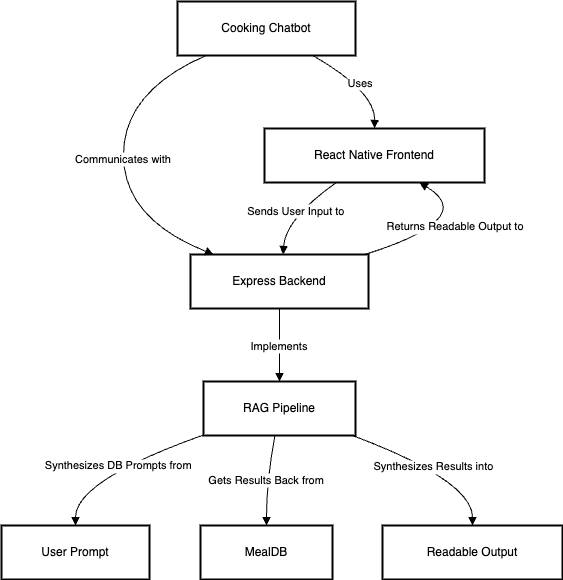

The diagram above was exported from draw.io. Its source (the exported page's mxGraphModel, read from the mxfile embedded in the PNG):
<mxGraphModel dx="562" dy="196" grid="1" gridSize="10" guides="1" tooltips="1" connect="1" arrows="1" fold="1" page="1" pageScale="1" pageWidth="850" pageHeight="1100" math="0" shadow="0">
  <root>
    <mxCell id="0" />
    <mxCell id="1" parent="0" />
    <mxCell id="2" value="Cooking Chatbot" style="whiteSpace=wrap;strokeWidth=2;" parent="1" vertex="1">
      <mxGeometry x="197" y="8" width="178" height="54" as="geometry" />
    </mxCell>
    <mxCell id="3" value="React Native Frontend" style="whiteSpace=wrap;strokeWidth=2;" parent="1" vertex="1">
      <mxGeometry x="284" y="135" width="220" height="54" as="geometry" />
    </mxCell>
    <mxCell id="4" value="Express Backend" style="whiteSpace=wrap;strokeWidth=2;" parent="1" vertex="1">
      <mxGeometry x="210" y="261" width="178" height="54" as="geometry" />
    </mxCell>
    <mxCell id="5" value="RAG Pipeline" style="whiteSpace=wrap;strokeWidth=2;" parent="1" vertex="1">
      <mxGeometry x="223" y="388" width="152" height="54" as="geometry" />
    </mxCell>
    <mxCell id="6" value="User Prompt" style="whiteSpace=wrap;strokeWidth=2;" parent="1" vertex="1">
      <mxGeometry x="21" y="532" width="148" height="54" as="geometry" />
    </mxCell>
    <mxCell id="7" value="MealDB" style="whiteSpace=wrap;strokeWidth=2;" parent="1" vertex="1">
      <mxGeometry x="220" y="532" width="132" height="54" as="geometry" />
    </mxCell>
    <mxCell id="10" value="Readable Output" style="whiteSpace=wrap;strokeWidth=2;" parent="1" vertex="1">
      <mxGeometry x="402" y="532" width="180" height="54" as="geometry" />
    </mxCell>
    <mxCell id="11" value="Uses" style="curved=1;startArrow=none;endArrow=block;exitX=0.76;exitY=1;entryX=0.5;entryY=-0.01;" parent="1" source="2" target="3" edge="1">
      <mxGeometry relative="1" as="geometry">
        <Array as="points">
          <mxPoint x="395" y="98" />
        </Array>
      </mxGeometry>
    </mxCell>
    <mxCell id="12" value="Communicates with" style="curved=1;startArrow=none;endArrow=block;exitX=0.16;exitY=1;entryX=0.13;entryY=0;" parent="1" source="2" target="4" edge="1">
      <mxGeometry relative="1" as="geometry">
        <Array as="points">
          <mxPoint x="143" y="98" />
          <mxPoint x="143" y="225" />
        </Array>
      </mxGeometry>
    </mxCell>
    <mxCell id="13" value="Implements" style="curved=1;startArrow=none;endArrow=block;exitX=0.5;exitY=1;entryX=0.5;entryY=0;" parent="1" source="4" target="5" edge="1">
      <mxGeometry relative="1" as="geometry">
        <Array as="points" />
      </mxGeometry>
    </mxCell>
    <mxCell id="14" value="Synthesizes DB Prompts from" style="curved=1;startArrow=none;endArrow=block;exitX=0;exitY=0.99;entryX=0.5;entryY=0;" parent="1" source="5" target="6" edge="1">
      <mxGeometry relative="1" as="geometry">
        <Array as="points">
          <mxPoint x="95" y="487" />
        </Array>
      </mxGeometry>
    </mxCell>
    <mxCell id="15" value="Gets Results Back from" style="curved=1;startArrow=none;endArrow=block;exitX=0.47;exitY=1;entryX=0.5;entryY=0;" parent="1" source="5" target="7" edge="1">
      <mxGeometry relative="1" as="geometry">
        <Array as="points">
          <mxPoint x="286" y="487" />
        </Array>
      </mxGeometry>
    </mxCell>
    <mxCell id="18" value="Synthesizes Results into" style="curved=1;startArrow=none;endArrow=block;exitX=0.98;exitY=1;entryX=0.5;entryY=0;" parent="1" source="5" target="10" edge="1">
      <mxGeometry relative="1" as="geometry">
        <Array as="points">
          <mxPoint x="492" y="487" />
        </Array>
      </mxGeometry>
    </mxCell>
    <mxCell id="19" value="Sends User Input to" style="curved=1;startArrow=none;endArrow=block;exitX=0.33;exitY=0.99;entryX=0.52;entryY=0;" parent="1" source="3" target="4" edge="1">
      <mxGeometry relative="1" as="geometry">
        <Array as="points">
          <mxPoint x="305" y="225" />
        </Array>
      </mxGeometry>
    </mxCell>
    <mxCell id="20" value="Returns Readable Output to" style="curved=1;startArrow=none;endArrow=block;exitX=0.98;exitY=0;entryX=0.7;entryY=0.99;" parent="1" source="4" target="3" edge="1">
      <mxGeometry relative="1" as="geometry">
        <Array as="points">
          <mxPoint x="499" y="225" />
        </Array>
      </mxGeometry>
    </mxCell>
  </root>
</mxGraphModel>